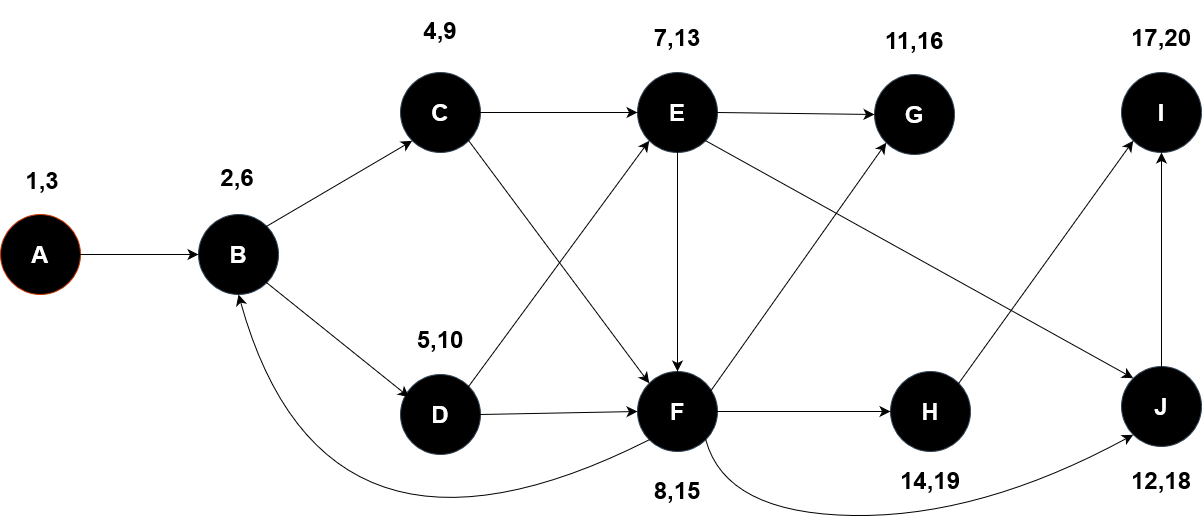

The diagram above was exported from draw.io. Its source (the exported page's mxGraphModel, read from the mxfile embedded in the PNG):
<mxGraphModel dx="2715" dy="1297" grid="0" gridSize="10" guides="1" tooltips="1" connect="1" arrows="1" fold="1" page="0" pageScale="1" pageWidth="850" pageHeight="1100" math="0" shadow="0">
  <root>
    <mxCell id="0" />
    <mxCell id="1" parent="0" />
    <mxCell id="ff3Yo2wp49N8QEHePrqi-1" value="&lt;h1&gt;J&lt;/h1&gt;" style="ellipse;whiteSpace=wrap;html=1;aspect=fixed;fillColor=#000000;fontColor=#ffffff;strokeColor=#314354;" vertex="1" parent="1">
      <mxGeometry x="526" y="311" width="80" height="80" as="geometry" />
    </mxCell>
    <mxCell id="ff3Yo2wp49N8QEHePrqi-3" value="&lt;h1&gt;I&lt;/h1&gt;" style="ellipse;whiteSpace=wrap;html=1;aspect=fixed;fillColor=#000000;fontColor=#ffffff;strokeColor=#314354;" vertex="1" parent="1">
      <mxGeometry x="526" y="17" width="80" height="80" as="geometry" />
    </mxCell>
    <mxCell id="ff3Yo2wp49N8QEHePrqi-4" value="&lt;h1&gt;H&lt;/h1&gt;" style="ellipse;whiteSpace=wrap;html=1;aspect=fixed;fillColor=#000000;fontColor=#ffffff;strokeColor=#314354;" vertex="1" parent="1">
      <mxGeometry x="295" y="316" width="80" height="80" as="geometry" />
    </mxCell>
    <mxCell id="ff3Yo2wp49N8QEHePrqi-5" value="&lt;h1&gt;G&lt;/h1&gt;" style="ellipse;whiteSpace=wrap;html=1;aspect=fixed;fillColor=#000000;fontColor=#ffffff;strokeColor=#314354;" vertex="1" parent="1">
      <mxGeometry x="279" y="19" width="80" height="80" as="geometry" />
    </mxCell>
    <mxCell id="ff3Yo2wp49N8QEHePrqi-6" value="&lt;h1&gt;F&lt;/h1&gt;" style="ellipse;whiteSpace=wrap;html=1;aspect=fixed;fillColor=#000000;fontColor=#ffffff;strokeColor=#314354;" vertex="1" parent="1">
      <mxGeometry x="42" y="316" width="80" height="80" as="geometry" />
    </mxCell>
    <mxCell id="ff3Yo2wp49N8QEHePrqi-7" value="&lt;h1&gt;E&lt;/h1&gt;" style="ellipse;whiteSpace=wrap;html=1;aspect=fixed;fillColor=#000000;fontColor=#ffffff;strokeColor=#314354;" vertex="1" parent="1">
      <mxGeometry x="42" y="17" width="80" height="80" as="geometry" />
    </mxCell>
    <mxCell id="ff3Yo2wp49N8QEHePrqi-8" value="&lt;h1&gt;D&lt;/h1&gt;" style="ellipse;whiteSpace=wrap;html=1;aspect=fixed;fillColor=#000000;fontColor=#ffffff;strokeColor=#314354;" vertex="1" parent="1">
      <mxGeometry x="-195" y="319" width="80" height="80" as="geometry" />
    </mxCell>
    <mxCell id="ff3Yo2wp49N8QEHePrqi-9" value="&lt;h1&gt;C&lt;/h1&gt;" style="ellipse;whiteSpace=wrap;html=1;aspect=fixed;fillColor=#000000;fontColor=#ffffff;strokeColor=#314354;" vertex="1" parent="1">
      <mxGeometry x="-195" y="17" width="80" height="80" as="geometry" />
    </mxCell>
    <mxCell id="ff3Yo2wp49N8QEHePrqi-10" value="&lt;h1&gt;B&lt;/h1&gt;" style="ellipse;whiteSpace=wrap;html=1;aspect=fixed;fillColor=#000000;fontColor=#ffffff;strokeColor=#314354;" vertex="1" parent="1">
      <mxGeometry x="-397" y="159" width="80" height="80" as="geometry" />
    </mxCell>
    <mxCell id="ff3Yo2wp49N8QEHePrqi-11" value="&lt;h1&gt;A&lt;/h1&gt;" style="ellipse;whiteSpace=wrap;html=1;aspect=fixed;fillColor=#000000;fontColor=#FFFFFF;strokeColor=#C73500;" vertex="1" parent="1">
      <mxGeometry x="-595" y="159" width="80" height="80" as="geometry" />
    </mxCell>
    <mxCell id="ff3Yo2wp49N8QEHePrqi-14" value="" style="endArrow=classic;html=1;rounded=0;fontSize=12;startSize=8;endSize=8;curved=1;exitX=1;exitY=0.5;exitDx=0;exitDy=0;entryX=0;entryY=0.5;entryDx=0;entryDy=0;" edge="1" parent="1" source="ff3Yo2wp49N8QEHePrqi-11" target="ff3Yo2wp49N8QEHePrqi-10">
      <mxGeometry width="50" height="50" relative="1" as="geometry">
        <mxPoint x="12" y="243" as="sourcePoint" />
        <mxPoint x="62" y="193" as="targetPoint" />
      </mxGeometry>
    </mxCell>
    <mxCell id="ff3Yo2wp49N8QEHePrqi-15" value="" style="endArrow=classic;html=1;rounded=0;fontSize=12;startSize=8;endSize=8;curved=1;exitX=1;exitY=0;exitDx=0;exitDy=0;entryX=0;entryY=1;entryDx=0;entryDy=0;" edge="1" parent="1" source="ff3Yo2wp49N8QEHePrqi-10" target="ff3Yo2wp49N8QEHePrqi-9">
      <mxGeometry width="50" height="50" relative="1" as="geometry">
        <mxPoint x="-338" y="217" as="sourcePoint" />
        <mxPoint x="-288" y="167" as="targetPoint" />
      </mxGeometry>
    </mxCell>
    <mxCell id="ff3Yo2wp49N8QEHePrqi-16" value="" style="endArrow=classic;html=1;rounded=0;fontSize=12;startSize=8;endSize=8;curved=1;exitX=1;exitY=1;exitDx=0;exitDy=0;entryX=0.108;entryY=0.283;entryDx=0;entryDy=0;entryPerimeter=0;" edge="1" parent="1" source="ff3Yo2wp49N8QEHePrqi-10" target="ff3Yo2wp49N8QEHePrqi-8">
      <mxGeometry width="50" height="50" relative="1" as="geometry">
        <mxPoint x="12" y="243" as="sourcePoint" />
        <mxPoint x="62" y="193" as="targetPoint" />
      </mxGeometry>
    </mxCell>
    <mxCell id="ff3Yo2wp49N8QEHePrqi-17" value="" style="endArrow=classic;html=1;rounded=0;fontSize=12;startSize=8;endSize=8;curved=1;exitX=1;exitY=0.5;exitDx=0;exitDy=0;entryX=0;entryY=0.5;entryDx=0;entryDy=0;" edge="1" parent="1" source="ff3Yo2wp49N8QEHePrqi-8" target="ff3Yo2wp49N8QEHePrqi-6">
      <mxGeometry width="50" height="50" relative="1" as="geometry">
        <mxPoint x="12" y="243" as="sourcePoint" />
        <mxPoint x="62" y="193" as="targetPoint" />
      </mxGeometry>
    </mxCell>
    <mxCell id="ff3Yo2wp49N8QEHePrqi-18" value="" style="endArrow=classic;html=1;rounded=0;fontSize=12;startSize=8;endSize=8;curved=1;exitX=1;exitY=0.5;exitDx=0;exitDy=0;entryX=0;entryY=0.5;entryDx=0;entryDy=0;" edge="1" parent="1" source="ff3Yo2wp49N8QEHePrqi-6" target="ff3Yo2wp49N8QEHePrqi-4">
      <mxGeometry width="50" height="50" relative="1" as="geometry">
        <mxPoint x="12" y="243" as="sourcePoint" />
        <mxPoint x="62" y="193" as="targetPoint" />
      </mxGeometry>
    </mxCell>
    <mxCell id="ff3Yo2wp49N8QEHePrqi-19" value="" style="endArrow=classic;html=1;rounded=0;fontSize=12;startSize=8;endSize=8;curved=1;exitX=1;exitY=0.5;exitDx=0;exitDy=0;entryX=0;entryY=0.5;entryDx=0;entryDy=0;" edge="1" parent="1" source="ff3Yo2wp49N8QEHePrqi-9" target="ff3Yo2wp49N8QEHePrqi-7">
      <mxGeometry width="50" height="50" relative="1" as="geometry">
        <mxPoint x="12" y="243" as="sourcePoint" />
        <mxPoint x="62" y="193" as="targetPoint" />
      </mxGeometry>
    </mxCell>
    <mxCell id="ff3Yo2wp49N8QEHePrqi-20" value="" style="endArrow=classic;html=1;rounded=0;fontSize=12;startSize=8;endSize=8;curved=1;exitX=1;exitY=0.5;exitDx=0;exitDy=0;entryX=0;entryY=0.5;entryDx=0;entryDy=0;" edge="1" parent="1" source="ff3Yo2wp49N8QEHePrqi-7" target="ff3Yo2wp49N8QEHePrqi-5">
      <mxGeometry width="50" height="50" relative="1" as="geometry">
        <mxPoint x="12" y="243" as="sourcePoint" />
        <mxPoint x="62" y="193" as="targetPoint" />
      </mxGeometry>
    </mxCell>
    <mxCell id="ff3Yo2wp49N8QEHePrqi-21" value="" style="endArrow=classic;html=1;rounded=0;fontSize=12;startSize=8;endSize=8;curved=1;exitX=1;exitY=0;exitDx=0;exitDy=0;entryX=0;entryY=1;entryDx=0;entryDy=0;" edge="1" parent="1" source="ff3Yo2wp49N8QEHePrqi-4" target="ff3Yo2wp49N8QEHePrqi-3">
      <mxGeometry width="50" height="50" relative="1" as="geometry">
        <mxPoint x="12" y="243" as="sourcePoint" />
        <mxPoint x="62" y="193" as="targetPoint" />
      </mxGeometry>
    </mxCell>
    <mxCell id="ff3Yo2wp49N8QEHePrqi-22" value="" style="endArrow=classic;html=1;rounded=0;fontSize=12;startSize=8;endSize=8;curved=1;exitX=0.5;exitY=0;exitDx=0;exitDy=0;entryX=0.5;entryY=1;entryDx=0;entryDy=0;" edge="1" parent="1" source="ff3Yo2wp49N8QEHePrqi-1" target="ff3Yo2wp49N8QEHePrqi-3">
      <mxGeometry width="50" height="50" relative="1" as="geometry">
        <mxPoint x="12" y="243" as="sourcePoint" />
        <mxPoint x="62" y="193" as="targetPoint" />
      </mxGeometry>
    </mxCell>
    <mxCell id="ff3Yo2wp49N8QEHePrqi-23" value="" style="endArrow=classic;html=1;rounded=0;fontSize=12;startSize=8;endSize=8;curved=1;exitX=0.5;exitY=1;exitDx=0;exitDy=0;entryX=0.5;entryY=0;entryDx=0;entryDy=0;" edge="1" parent="1" source="ff3Yo2wp49N8QEHePrqi-7" target="ff3Yo2wp49N8QEHePrqi-6">
      <mxGeometry width="50" height="50" relative="1" as="geometry">
        <mxPoint x="12" y="243" as="sourcePoint" />
        <mxPoint x="62" y="193" as="targetPoint" />
      </mxGeometry>
    </mxCell>
    <mxCell id="ff3Yo2wp49N8QEHePrqi-24" value="" style="endArrow=classic;html=1;rounded=0;fontSize=12;startSize=8;endSize=8;curved=1;exitX=1;exitY=1;exitDx=0;exitDy=0;entryX=0;entryY=0;entryDx=0;entryDy=0;" edge="1" parent="1" source="ff3Yo2wp49N8QEHePrqi-9" target="ff3Yo2wp49N8QEHePrqi-6">
      <mxGeometry width="50" height="50" relative="1" as="geometry">
        <mxPoint x="12" y="243" as="sourcePoint" />
        <mxPoint x="62" y="193" as="targetPoint" />
      </mxGeometry>
    </mxCell>
    <mxCell id="ff3Yo2wp49N8QEHePrqi-25" value="" style="endArrow=classic;html=1;rounded=0;fontSize=12;startSize=8;endSize=8;curved=1;exitX=0.875;exitY=0.3;exitDx=0;exitDy=0;exitPerimeter=0;entryX=0;entryY=1;entryDx=0;entryDy=0;" edge="1" parent="1" source="ff3Yo2wp49N8QEHePrqi-6" target="ff3Yo2wp49N8QEHePrqi-5">
      <mxGeometry width="50" height="50" relative="1" as="geometry">
        <mxPoint x="12" y="243" as="sourcePoint" />
        <mxPoint x="62" y="193" as="targetPoint" />
      </mxGeometry>
    </mxCell>
    <mxCell id="ff3Yo2wp49N8QEHePrqi-26" value="" style="endArrow=classic;html=1;rounded=0;fontSize=12;startSize=8;endSize=8;curved=1;exitX=1;exitY=1;exitDx=0;exitDy=0;entryX=0;entryY=0;entryDx=0;entryDy=0;" edge="1" parent="1" source="ff3Yo2wp49N8QEHePrqi-7" target="ff3Yo2wp49N8QEHePrqi-1">
      <mxGeometry width="50" height="50" relative="1" as="geometry">
        <mxPoint x="12" y="243" as="sourcePoint" />
        <mxPoint x="62" y="193" as="targetPoint" />
      </mxGeometry>
    </mxCell>
    <mxCell id="ff3Yo2wp49N8QEHePrqi-27" value="" style="endArrow=classic;html=1;rounded=0;fontSize=12;startSize=8;endSize=8;curved=1;exitX=1;exitY=0;exitDx=0;exitDy=0;entryX=0;entryY=1;entryDx=0;entryDy=0;" edge="1" parent="1" source="ff3Yo2wp49N8QEHePrqi-8" target="ff3Yo2wp49N8QEHePrqi-7">
      <mxGeometry width="50" height="50" relative="1" as="geometry">
        <mxPoint x="12" y="243" as="sourcePoint" />
        <mxPoint x="62" y="193" as="targetPoint" />
      </mxGeometry>
    </mxCell>
    <mxCell id="ff3Yo2wp49N8QEHePrqi-28" value="" style="curved=1;endArrow=classic;html=1;rounded=0;fontSize=12;startSize=8;endSize=8;exitX=0;exitY=1;exitDx=0;exitDy=0;entryX=0.5;entryY=1;entryDx=0;entryDy=0;" edge="1" parent="1" source="ff3Yo2wp49N8QEHePrqi-6" target="ff3Yo2wp49N8QEHePrqi-10">
      <mxGeometry width="50" height="50" relative="1" as="geometry">
        <mxPoint x="12" y="243" as="sourcePoint" />
        <mxPoint x="62" y="193" as="targetPoint" />
        <Array as="points">
          <mxPoint x="-271" y="548" />
        </Array>
      </mxGeometry>
    </mxCell>
    <mxCell id="ff3Yo2wp49N8QEHePrqi-29" value="" style="curved=1;endArrow=classic;html=1;rounded=0;fontSize=12;startSize=8;endSize=8;exitX=1;exitY=1;exitDx=0;exitDy=0;entryX=0;entryY=1;entryDx=0;entryDy=0;" edge="1" parent="1" source="ff3Yo2wp49N8QEHePrqi-6" target="ff3Yo2wp49N8QEHePrqi-1">
      <mxGeometry width="50" height="50" relative="1" as="geometry">
        <mxPoint x="12" y="243" as="sourcePoint" />
        <mxPoint x="62" y="193" as="targetPoint" />
        <Array as="points">
          <mxPoint x="130" y="458" />
          <mxPoint x="385" y="462" />
        </Array>
      </mxGeometry>
    </mxCell>
    <mxCell id="ff3Yo2wp49N8QEHePrqi-30" value="&lt;h1&gt;1,3&lt;/h1&gt;" style="text;html=1;align=center;verticalAlign=middle;whiteSpace=wrap;rounded=0;" vertex="1" parent="1">
      <mxGeometry x="-583" y="110" width="60" height="30" as="geometry" />
    </mxCell>
    <mxCell id="ff3Yo2wp49N8QEHePrqi-31" value="&lt;h1&gt;2,6&lt;/h1&gt;" style="text;html=1;align=center;verticalAlign=middle;whiteSpace=wrap;rounded=0;" vertex="1" parent="1">
      <mxGeometry x="-389" y="107" width="62" height="30" as="geometry" />
    </mxCell>
    <mxCell id="ff3Yo2wp49N8QEHePrqi-39" value="&lt;h1&gt;4,9&lt;/h1&gt;" style="text;html=1;align=center;verticalAlign=middle;whiteSpace=wrap;rounded=0;" vertex="1" parent="1">
      <mxGeometry x="-186" y="-40" width="62" height="30" as="geometry" />
    </mxCell>
    <mxCell id="ff3Yo2wp49N8QEHePrqi-40" value="&lt;h1&gt;5,10&lt;/h1&gt;" style="text;html=1;align=center;verticalAlign=middle;whiteSpace=wrap;rounded=0;" vertex="1" parent="1">
      <mxGeometry x="-186" y="269" width="62" height="30" as="geometry" />
    </mxCell>
    <mxCell id="ff3Yo2wp49N8QEHePrqi-42" value="&lt;h1&gt;7,13&lt;/h1&gt;" style="text;html=1;align=center;verticalAlign=middle;whiteSpace=wrap;rounded=0;" vertex="1" parent="1">
      <mxGeometry x="51" y="-33" width="62" height="30" as="geometry" />
    </mxCell>
    <mxCell id="ff3Yo2wp49N8QEHePrqi-43" value="&lt;h1&gt;8,15&lt;/h1&gt;" style="text;html=1;align=center;verticalAlign=middle;whiteSpace=wrap;rounded=0;" vertex="1" parent="1">
      <mxGeometry x="51" y="420" width="62" height="30" as="geometry" />
    </mxCell>
    <mxCell id="ff3Yo2wp49N8QEHePrqi-45" value="&lt;h1&gt;11,16&lt;/h1&gt;" style="text;html=1;align=center;verticalAlign=middle;whiteSpace=wrap;rounded=0;" vertex="1" parent="1">
      <mxGeometry x="288" y="-30" width="62" height="30" as="geometry" />
    </mxCell>
    <mxCell id="ff3Yo2wp49N8QEHePrqi-46" value="&lt;h1&gt;12,18&lt;/h1&gt;" style="text;html=1;align=center;verticalAlign=middle;whiteSpace=wrap;rounded=0;" vertex="1" parent="1">
      <mxGeometry x="535" y="410" width="62" height="30" as="geometry" />
    </mxCell>
    <mxCell id="ff3Yo2wp49N8QEHePrqi-47" value="&lt;h1&gt;14,19&lt;/h1&gt;" style="text;html=1;align=center;verticalAlign=middle;whiteSpace=wrap;rounded=0;" vertex="1" parent="1">
      <mxGeometry x="304" y="410" width="62" height="30" as="geometry" />
    </mxCell>
    <mxCell id="ff3Yo2wp49N8QEHePrqi-49" value="&lt;h1&gt;17,20&lt;/h1&gt;" style="text;html=1;align=center;verticalAlign=middle;whiteSpace=wrap;rounded=0;" vertex="1" parent="1">
      <mxGeometry x="535" y="-33" width="62" height="30" as="geometry" />
    </mxCell>
  </root>
</mxGraphModel>